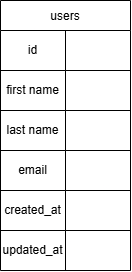

The diagram above was exported from draw.io. Its source (the exported page's mxGraphModel, read from the mxfile embedded in the PNG):
<mxGraphModel dx="764" dy="426" grid="1" gridSize="10" guides="1" tooltips="1" connect="1" arrows="1" fold="1" page="1" pageScale="1" pageWidth="850" pageHeight="1100" math="0" shadow="0">
  <root>
    <mxCell id="0" />
    <mxCell id="1" parent="0" />
    <mxCell id="GbmYJ8_9PGP1pZRSZxnK-40" parent="1" style="shape=table;startSize=30;container=1;collapsible=0;childLayout=tableLayout;fixedHeader=1;" value="users" vertex="1">
      <mxGeometry height="270" width="130" x="290" y="70" as="geometry" />
    </mxCell>
    <mxCell id="GbmYJ8_9PGP1pZRSZxnK-41" parent="GbmYJ8_9PGP1pZRSZxnK-40" style="shape=tableRow;horizontal=0;startSize=0;swimlaneHead=0;swimlaneBody=0;strokeColor=inherit;top=0;left=0;bottom=0;right=0;collapsible=0;dropTarget=0;fillColor=none;points=[[0,0.5],[1,0.5]];portConstraint=eastwest;fixedHeader=1;" value="" vertex="1">
      <mxGeometry height="40" width="130" y="30" as="geometry" />
    </mxCell>
    <mxCell id="GbmYJ8_9PGP1pZRSZxnK-42" parent="GbmYJ8_9PGP1pZRSZxnK-41" style="shape=partialRectangle;html=1;whiteSpace=wrap;connectable=0;strokeColor=inherit;overflow=hidden;fillColor=none;top=0;left=0;bottom=0;right=0;pointerEvents=1;" value="id" vertex="1">
      <mxGeometry height="40" width="65" as="geometry">
        <mxRectangle height="40" width="65" as="alternateBounds" />
      </mxGeometry>
    </mxCell>
    <mxCell id="GbmYJ8_9PGP1pZRSZxnK-43" parent="GbmYJ8_9PGP1pZRSZxnK-41" style="shape=partialRectangle;html=1;whiteSpace=wrap;connectable=0;strokeColor=inherit;overflow=hidden;fillColor=none;top=0;left=0;bottom=0;right=0;pointerEvents=1;" value="" vertex="1">
      <mxGeometry height="40" width="65" x="65" as="geometry">
        <mxRectangle height="40" width="65" as="alternateBounds" />
      </mxGeometry>
    </mxCell>
    <mxCell id="GbmYJ8_9PGP1pZRSZxnK-44" parent="GbmYJ8_9PGP1pZRSZxnK-40" style="shape=tableRow;horizontal=0;startSize=0;swimlaneHead=0;swimlaneBody=0;strokeColor=inherit;top=0;left=0;bottom=0;right=0;collapsible=0;dropTarget=0;fillColor=none;points=[[0,0.5],[1,0.5]];portConstraint=eastwest;fixedHeader=1;" value="" vertex="1">
      <mxGeometry height="40" width="130" y="70" as="geometry" />
    </mxCell>
    <mxCell id="GbmYJ8_9PGP1pZRSZxnK-45" parent="GbmYJ8_9PGP1pZRSZxnK-44" style="shape=partialRectangle;html=1;whiteSpace=wrap;connectable=0;strokeColor=inherit;overflow=hidden;fillColor=none;top=0;left=0;bottom=0;right=0;pointerEvents=1;" value="first name" vertex="1">
      <mxGeometry height="40" width="65" as="geometry">
        <mxRectangle height="40" width="65" as="alternateBounds" />
      </mxGeometry>
    </mxCell>
    <mxCell id="GbmYJ8_9PGP1pZRSZxnK-46" parent="GbmYJ8_9PGP1pZRSZxnK-44" style="shape=partialRectangle;html=1;whiteSpace=wrap;connectable=0;strokeColor=inherit;overflow=hidden;fillColor=none;top=0;left=0;bottom=0;right=0;pointerEvents=1;" value="" vertex="1">
      <mxGeometry height="40" width="65" x="65" as="geometry">
        <mxRectangle height="40" width="65" as="alternateBounds" />
      </mxGeometry>
    </mxCell>
    <mxCell id="GbmYJ8_9PGP1pZRSZxnK-47" parent="GbmYJ8_9PGP1pZRSZxnK-40" style="shape=tableRow;horizontal=0;startSize=0;swimlaneHead=0;swimlaneBody=0;strokeColor=inherit;top=0;left=0;bottom=0;right=0;collapsible=0;dropTarget=0;fillColor=none;points=[[0,0.5],[1,0.5]];portConstraint=eastwest;fixedHeader=1;" value="" vertex="1">
      <mxGeometry height="40" width="130" y="110" as="geometry" />
    </mxCell>
    <mxCell id="GbmYJ8_9PGP1pZRSZxnK-48" parent="GbmYJ8_9PGP1pZRSZxnK-47" style="shape=partialRectangle;html=1;whiteSpace=wrap;connectable=0;strokeColor=inherit;overflow=hidden;fillColor=none;top=0;left=0;bottom=0;right=0;pointerEvents=1;" value="last name" vertex="1">
      <mxGeometry height="40" width="65" as="geometry">
        <mxRectangle height="40" width="65" as="alternateBounds" />
      </mxGeometry>
    </mxCell>
    <mxCell id="GbmYJ8_9PGP1pZRSZxnK-49" parent="GbmYJ8_9PGP1pZRSZxnK-47" style="shape=partialRectangle;html=1;whiteSpace=wrap;connectable=0;strokeColor=inherit;overflow=hidden;fillColor=none;top=0;left=0;bottom=0;right=0;pointerEvents=1;" value="" vertex="1">
      <mxGeometry height="40" width="65" x="65" as="geometry">
        <mxRectangle height="40" width="65" as="alternateBounds" />
      </mxGeometry>
    </mxCell>
    <mxCell id="GbmYJ8_9PGP1pZRSZxnK-50" parent="GbmYJ8_9PGP1pZRSZxnK-40" style="shape=tableRow;horizontal=0;startSize=0;swimlaneHead=0;swimlaneBody=0;strokeColor=inherit;top=0;left=0;bottom=0;right=0;collapsible=0;dropTarget=0;fillColor=none;points=[[0,0.5],[1,0.5]];portConstraint=eastwest;fixedHeader=1;" value="" vertex="1">
      <mxGeometry height="40" width="130" y="150" as="geometry" />
    </mxCell>
    <mxCell id="GbmYJ8_9PGP1pZRSZxnK-51" parent="GbmYJ8_9PGP1pZRSZxnK-50" style="shape=partialRectangle;html=1;whiteSpace=wrap;connectable=0;strokeColor=inherit;overflow=hidden;fillColor=none;top=0;left=0;bottom=0;right=0;pointerEvents=1;" value="email" vertex="1">
      <mxGeometry height="40" width="65" as="geometry">
        <mxRectangle height="40" width="65" as="alternateBounds" />
      </mxGeometry>
    </mxCell>
    <mxCell id="GbmYJ8_9PGP1pZRSZxnK-52" parent="GbmYJ8_9PGP1pZRSZxnK-50" style="shape=partialRectangle;html=1;whiteSpace=wrap;connectable=0;strokeColor=inherit;overflow=hidden;fillColor=none;top=0;left=0;bottom=0;right=0;pointerEvents=1;" value="" vertex="1">
      <mxGeometry height="40" width="65" x="65" as="geometry">
        <mxRectangle height="40" width="65" as="alternateBounds" />
      </mxGeometry>
    </mxCell>
    <mxCell id="GbmYJ8_9PGP1pZRSZxnK-53" parent="GbmYJ8_9PGP1pZRSZxnK-40" style="shape=tableRow;horizontal=0;startSize=0;swimlaneHead=0;swimlaneBody=0;strokeColor=inherit;top=0;left=0;bottom=0;right=0;collapsible=0;dropTarget=0;fillColor=none;points=[[0,0.5],[1,0.5]];portConstraint=eastwest;fixedHeader=1;" value="" vertex="1">
      <mxGeometry height="40" width="130" y="190" as="geometry" />
    </mxCell>
    <mxCell id="GbmYJ8_9PGP1pZRSZxnK-54" parent="GbmYJ8_9PGP1pZRSZxnK-53" style="shape=partialRectangle;html=1;whiteSpace=wrap;connectable=0;strokeColor=inherit;overflow=hidden;fillColor=none;top=0;left=0;bottom=0;right=0;pointerEvents=1;" value="created_at" vertex="1">
      <mxGeometry height="40" width="65" as="geometry">
        <mxRectangle height="40" width="65" as="alternateBounds" />
      </mxGeometry>
    </mxCell>
    <mxCell id="GbmYJ8_9PGP1pZRSZxnK-55" parent="GbmYJ8_9PGP1pZRSZxnK-53" style="shape=partialRectangle;html=1;whiteSpace=wrap;connectable=0;strokeColor=inherit;overflow=hidden;fillColor=none;top=0;left=0;bottom=0;right=0;pointerEvents=1;" value="" vertex="1">
      <mxGeometry height="40" width="65" x="65" as="geometry">
        <mxRectangle height="40" width="65" as="alternateBounds" />
      </mxGeometry>
    </mxCell>
    <mxCell id="GbmYJ8_9PGP1pZRSZxnK-56" parent="GbmYJ8_9PGP1pZRSZxnK-40" style="shape=tableRow;horizontal=0;startSize=0;swimlaneHead=0;swimlaneBody=0;strokeColor=inherit;top=0;left=0;bottom=0;right=0;collapsible=0;dropTarget=0;fillColor=none;points=[[0,0.5],[1,0.5]];portConstraint=eastwest;fixedHeader=1;" value="" vertex="1">
      <mxGeometry height="40" width="130" y="230" as="geometry" />
    </mxCell>
    <mxCell id="GbmYJ8_9PGP1pZRSZxnK-57" parent="GbmYJ8_9PGP1pZRSZxnK-56" style="shape=partialRectangle;html=1;whiteSpace=wrap;connectable=0;strokeColor=inherit;overflow=hidden;fillColor=none;top=0;left=0;bottom=0;right=0;pointerEvents=1;" value="updated_at" vertex="1">
      <mxGeometry height="40" width="65" as="geometry">
        <mxRectangle height="40" width="65" as="alternateBounds" />
      </mxGeometry>
    </mxCell>
    <mxCell id="GbmYJ8_9PGP1pZRSZxnK-58" parent="GbmYJ8_9PGP1pZRSZxnK-56" style="shape=partialRectangle;html=1;whiteSpace=wrap;connectable=0;strokeColor=inherit;overflow=hidden;fillColor=none;top=0;left=0;bottom=0;right=0;pointerEvents=1;" value="" vertex="1">
      <mxGeometry height="40" width="65" x="65" as="geometry">
        <mxRectangle height="40" width="65" as="alternateBounds" />
      </mxGeometry>
    </mxCell>
  </root>
</mxGraphModel>